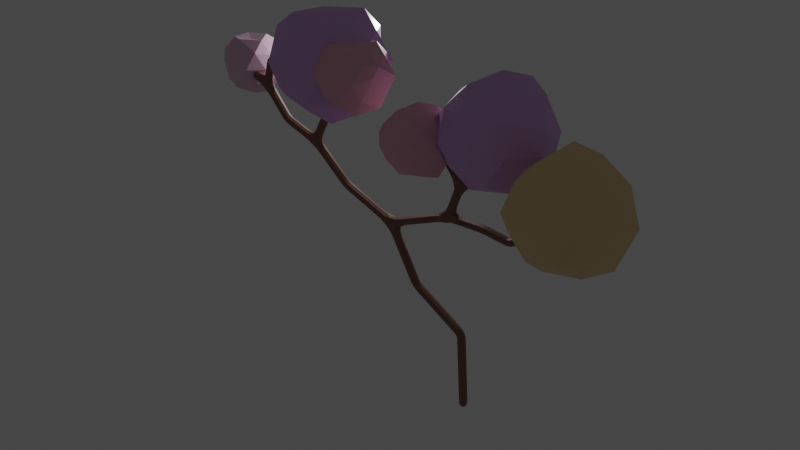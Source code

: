 # Source: tree3.blend  (saved by Blender 2.81.16; exported with 4.5.12 LTS)
import bpy
from mathutils import Matrix  # noqa: F401  (used for matrix-valued properties, if any)

bpy.ops.wm.read_factory_settings(use_empty=True)
scene = bpy.context.scene
scene.name = 'Scene'

# ---- collections
col_collection = bpy.data.collections.new('Collection'); scene.collection.children.link(col_collection)

# ---- materials (node trees are filled in below, after node groups)
mat_material_006 = bpy.data.materials.new('Material.006')
mat_material_006.use_transparent_shadow = False
mat_material_004 = bpy.data.materials.new('Material.004')
mat_material_004.use_transparent_shadow = False
mat_material_005 = bpy.data.materials.new('Material.005')
mat_material_005.use_transparent_shadow = False
mat_material_001 = bpy.data.materials.new('Material.001')
mat_material_001.use_transparent_shadow = False
mat_material_003 = bpy.data.materials.new('Material.003')
mat_material_003.use_transparent_shadow = False

# ---- material node trees
mat_material_006.use_nodes = True; mat_material_006.node_tree.nodes.clear()
_N = mat_material_006.node_tree.nodes; _L = mat_material_006.node_tree.links
n0 = _N.new('ShaderNodeOutputMaterial'); n0.name = 'Material Output'; n0.location = (300, 300)
n1 = _N.new('ShaderNodeBsdfPrincipled'); n1.name = 'Principled BSDF'; n1.location = (10, 300)
n1.distribution = 'GGX'
n1.subsurface_method = 'BURLEY'
n1.inputs[0].default_value = (0.2242, 0.1066, 0.07831, 1.0)
n1.inputs[3].default_value = 1.45
n1.inputs[27].default_value = (0.0, 0.0, 0.0, 1.0)
n1.inputs[28].default_value = 1.0
_L.new(n1.outputs[0], n0.inputs[0])
n0.is_active_output = True
mat_material_004.use_nodes = True; mat_material_004.node_tree.nodes.clear()
_N = mat_material_004.node_tree.nodes; _L = mat_material_004.node_tree.links
n0 = _N.new('ShaderNodeOutputMaterial'); n0.name = 'Material Output'; n0.location = (300, 300)
n1 = _N.new('ShaderNodeBsdfPrincipled'); n1.name = 'Principled BSDF'; n1.location = (10, 300)
n1.distribution = 'GGX'
n1.subsurface_method = 'BURLEY'
n1.inputs[0].default_value = (0.8, 0.4278, 0.5325, 1.0)
n1.inputs[3].default_value = 1.45
n1.inputs[27].default_value = (0.0, 0.0, 0.0, 1.0)
n1.inputs[28].default_value = 1.0
_L.new(n1.outputs[0], n0.inputs[0])
n0.is_active_output = True
mat_material_005.use_nodes = True; mat_material_005.node_tree.nodes.clear()
_N = mat_material_005.node_tree.nodes; _L = mat_material_005.node_tree.links
n0 = _N.new('ShaderNodeOutputMaterial'); n0.name = 'Material Output'; n0.location = (300, 300)
n1 = _N.new('ShaderNodeBsdfPrincipled'); n1.name = 'Principled BSDF'; n1.location = (10, 300)
n1.distribution = 'GGX'
n1.subsurface_method = 'BURLEY'
n1.inputs[0].default_value = (0.8, 0.5252, 0.6643, 1.0)
n1.inputs[3].default_value = 1.45
n1.inputs[27].default_value = (0.0, 0.0, 0.0, 1.0)
n1.inputs[28].default_value = 1.0
_L.new(n1.outputs[0], n0.inputs[0])
n0.is_active_output = True
mat_material_001.use_nodes = True; mat_material_001.node_tree.nodes.clear()
_N = mat_material_001.node_tree.nodes; _L = mat_material_001.node_tree.links
n0 = _N.new('ShaderNodeOutputMaterial'); n0.name = 'Material Output'; n0.location = (300, 300)
n1 = _N.new('ShaderNodeBsdfPrincipled'); n1.name = 'Principled BSDF'; n1.location = (10, 300)
n1.distribution = 'GGX'
n1.subsurface_method = 'BURLEY'
n1.inputs[0].default_value = (0.6903, 0.4064, 0.8, 1.0)
n1.inputs[3].default_value = 1.45
n1.inputs[27].default_value = (0.0, 0.0, 0.0, 1.0)
n1.inputs[28].default_value = 1.0
_L.new(n1.outputs[0], n0.inputs[0])
n0.is_active_output = True
mat_material_003.use_nodes = True; mat_material_003.node_tree.nodes.clear()
_N = mat_material_003.node_tree.nodes; _L = mat_material_003.node_tree.links
n0 = _N.new('ShaderNodeOutputMaterial'); n0.name = 'Material Output'; n0.location = (300, 300)
n1 = _N.new('ShaderNodeBsdfPrincipled'); n1.name = 'Principled BSDF'; n1.location = (10, 300)
n1.distribution = 'GGX'
n1.subsurface_method = 'BURLEY'
n1.inputs[0].default_value = (0.8, 0.5941, 0.3061, 1.0)
n1.inputs[3].default_value = 1.45
n1.inputs[27].default_value = (0.0, 0.0, 0.0, 1.0)
n1.inputs[28].default_value = 1.0
_L.new(n1.outputs[0], n0.inputs[0])
n0.is_active_output = True

# ---- world
world_world = bpy.data.worlds.new('World'); scene.world = world_world
world_world.use_nodes = True; world_world.node_tree.nodes.clear()
_N = world_world.node_tree.nodes; _L = world_world.node_tree.links
n0 = _N.new('ShaderNodeOutputWorld'); n0.name = 'World Output'; n0.location = (300, 300)
n1 = _N.new('ShaderNodeBackground'); n1.name = 'Background'; n1.location = (10, 300)
n1.inputs[0].default_value = (0.05088, 0.05088, 0.05088, 1.0)
_L.new(n1.outputs[0], n0.inputs[0])
n0.is_active_output = True
world_world.color = (0.05088, 0.05088, 0.05088)
world_world.use_sun_shadow = False
world_world.sun_shadow_jitter_overblur = 0.0

# ---- lights
light_light = bpy.data.lights.new('Light', 'POINT')
light_light.transmission_factor = 0.0
light_light.energy = 3000.0
light_light.shadow_soft_size = 0.1
light_light.shadow_maximum_resolution = 0.006
light_light.use_absolute_resolution = True

# ---- meshes
me_plane = bpy.data.meshes.new('Plane')
me_plane.from_pydata([(1.615, -1.0, 0.02344), (1.331, -1.0, 4.633), (-1.773, -1.0, 6.579), (-3.525, -1.0, 9.762), (-6.7, -1.0, 11.06), (0.2847, -1.0, 11.31), (2.542, -1.0, 11.34), (4.235, -1.0, 11.1), (5.835, -1.0, 12.65), (-8.957, -1.0, 13.06), (-11.05, -1.0, 13.79), (-7.744, -1.0, 15.46), (5.163, -1.223, 14.1), (7.387, -1.0, 12.88), (8.064, -1.0, 14.21), (1.047, -1.0, 13.37), (-0.195, -1.0, 14.9), (1.921, -1.0, 13.77), (2.401, -1.0, 14.62), (2.824, -1.0, 16.14), (-6.281, -1.0, 16.51), (-5.915, -1.0, 17.81), (-12.55, -1.0, 15.54), (-13.93, -1.0, 16.07), (-12.1, -1.0, 17.21)], [(0, 1), (1, 2), (2, 3), (3, 4), (3, 5), (5, 6), (6, 7), (7, 8), (4, 9), (9, 10), (9, 11), (8, 12), (8, 13), (13, 14), (5, 15), (15, 16), (15, 17), (17, 18), (18, 19), (11, 20), (20, 21), (10, 22), (22, 23), (22, 24)], [])
_uv = me_plane.uv_layers.new(name='UVMap')
_uv.uv.foreach_set('vector', [])
me_plane.materials.append(mat_material_006)
me_plane.use_remesh_fix_poles = True
me_plane.use_remesh_preserve_attributes = False
me_plane.use_mirror_vertex_groups = False
me_plane.update()
me_icosphere = bpy.data.meshes.new('Icosphere')
me_icosphere.from_pydata([(0.09451, -0.1476, -0.9361), (0.7034, -0.5446, -0.448), (-0.2456, -0.8742, -0.4492), (-0.8359, -0.0003502, -0.5567), (-0.272, 0.8941, -0.2985), (0.7106, 0.5364, -0.4451), (0.2157, -0.6674, 0.4445), (-0.8295, -0.4365, 0.5711), (-0.692, 0.5654, 0.4395), (0.3072, 0.9676, 0.4571), (0.9847, -0.1493, 0.483), (0.1457, -0.08919, 0.8992), (-0.1232, -0.4658, -0.8376), (0.424, -0.4729, -0.9254), (0.2034, -0.9578, -0.5074), (0.8622, 0.05098, -0.7148), (0.4699, 0.3556, -0.7428), (-0.4055, 0.07037, -0.9662), (-0.8733, -0.4227, -0.5625), (-0.1173, 0.5506, -0.812), (-0.7035, 0.6097, -0.5168), (0.2692, 0.8123, -0.496), (0.9277, -0.3298, 0.2024), (1.087, 0.3961, 0.1181), (-0.1056, -0.9599, -0.007289), (0.5916, -0.7878, 0.02484), (-0.8524, -0.2577, 0.05075), (-0.655, -0.853, 0.04436), (-0.5774, 0.8266, 0.0164), (-0.8568, 0.4059, -0.04392), (0.4953, 0.775, -0.02314), (-0.05942, 0.986, -0.1065), (0.6876, -0.5014, 0.5305), (-0.2537, -0.7839, 0.5192), (-0.8222, 0.02047, 0.5383), (-0.2614, 0.8169, 0.5273), (0.7077, 0.4158, 0.5655), (0.1561, -0.456, 0.8738), (0.5854, -0.04894, 0.74), (-0.4155, -0.455, 0.8817), (-0.4616, 0.3492, 0.7953), (0.2126, 0.6573, 0.8228)], [], [(0, 13, 12), (1, 13, 15), (0, 12, 17), (0, 17, 19), (0, 19, 16), (1, 15, 22), (2, 14, 24), (3, 18, 26), (4, 20, 28), (5, 21, 30), (1, 22, 25), (2, 24, 27), (3, 26, 29), (4, 28, 31), (5, 30, 23), (6, 32, 37), (7, 33, 39), (8, 34, 40), (9, 35, 41), (10, 36, 38), (38, 41, 11), (38, 36, 41), (36, 9, 41), (41, 40, 11), (41, 35, 40), (35, 8, 40), (40, 39, 11), (40, 34, 39), (34, 7, 39), (39, 37, 11), (39, 33, 37), (33, 6, 37), (37, 38, 11), (37, 32, 38), (32, 10, 38), (23, 36, 10), (23, 30, 36), (30, 9, 36), (31, 35, 9), (31, 28, 35), (28, 8, 35), (29, 34, 8), (29, 26, 34), (26, 7, 34), (27, 33, 7), (27, 24, 33), (24, 6, 33), (25, 32, 6), (25, 22, 32), (22, 10, 32), (30, 31, 9), (30, 21, 31), (21, 4, 31), (28, 29, 8), (28, 20, 29), (20, 3, 29), (26, 27, 7), (26, 18, 27), (18, 2, 27), (24, 25, 6), (24, 14, 25), (14, 1, 25), (22, 23, 10), (22, 15, 23), (15, 5, 23), (16, 21, 5), (16, 19, 21), (19, 4, 21), (19, 20, 4), (19, 17, 20), (17, 3, 20), (17, 18, 3), (17, 12, 18), (12, 2, 18), (15, 16, 5), (15, 13, 16), (13, 0, 16), (12, 14, 2), (12, 13, 14), (13, 1, 14)])
_uv = me_icosphere.uv_layers.new(name='UVMap')
_uv.uv.foreach_set('vector', [0.8182, 0.0, 0.7727, 0.07873, 0.8636, 0.07873, 0.7273, 0.1575, 0.6818, 0.07873, 0.6364, 0.1575, 0.09091, 0.0, 0.04545, 0.07873, 0.1364, 0.07873, 0.2727, 0.0, 0.2273, 0.07873, 0.3182, 0.07873, 0.4545, 0.0, 0.4091, 0.07873, 0.5, 0.07873, 0.7273, 0.1575, 0.6364, 0.1575, 0.6818, 0.2362, 0.9091, 0.1575, 0.8182, 0.1575, 0.8636, 0.2362, 0.1818, 0.1575, 0.09091, 0.1575, 0.1364, 0.2362, 0.3636, 0.1575, 0.2727, 0.1575, 0.3182, 0.2362, 0.5455, 0.1575, 0.4545, 0.1575, 0.5, 0.2362, 0.7273, 0.1575, 0.6818, 0.2362, 0.7727, 0.2362, 0.9091, 0.1575, 0.8636, 0.2362, 0.9545, 0.2362, 0.1818, 0.1575, 0.1364, 0.2362, 0.2273, 0.2362, 0.3636, 0.1575, 0.3182, 0.2362, 0.4091, 0.2362, 0.5455, 0.1575, 0.5, 0.2362, 0.5909, 0.2362, 0.8182, 0.3149, 0.7273, 0.3149, 0.7727, 0.3937, 1.0, 0.3149, 0.9091, 0.3149, 0.9545, 0.3937, 0.2727, 0.3149, 0.1818, 0.3149, 0.2273, 0.3937, 0.4545, 0.3149, 0.3636, 0.3149, 0.4091, 0.3937, 0.6364, 0.3149, 0.5455, 0.3149, 0.5909, 0.3937, 0.5909, 0.3937, 0.5, 0.3937, 0.5455, 0.4724, 0.5909, 0.3937, 0.5455, 0.3149, 0.5, 0.3937, 0.5455, 0.3149, 0.4545, 0.3149, 0.5, 0.3937, 0.4091, 0.3937, 0.3182, 0.3937, 0.3636, 0.4724, 0.4091, 0.3937, 0.3636, 0.3149, 0.3182, 0.3937, 0.3636, 0.3149, 0.2727, 0.3149, 0.3182, 0.3937, 0.2273, 0.3937, 0.1364, 0.3937, 0.1818, 0.4724, 0.2273, 0.3937, 0.1818, 0.3149, 0.1364, 0.3937, 0.1818, 0.3149, 0.09091, 0.3149, 0.1364, 0.3937, 0.9545, 0.3937, 0.8636, 0.3937, 0.9091, 0.4724, 0.9545, 0.3937, 0.9091, 0.3149, 0.8636, 0.3937, 0.9091, 0.3149, 0.8182, 0.3149, 0.8636, 0.3937, 0.7727, 0.3937, 0.6818, 0.3937, 0.7273, 0.4724, 0.7727, 0.3937, 0.7273, 0.3149, 0.6818, 0.3937, 0.7273, 0.3149, 0.6364, 0.3149, 0.6818, 0.3937, 0.5909, 0.2362, 0.5455, 0.3149, 0.6364, 0.3149, 0.5909, 0.2362, 0.5, 0.2362, 0.5455, 0.3149, 0.5, 0.2362, 0.4545, 0.3149, 0.5455, 0.3149, 0.4091, 0.2362, 0.3636, 0.3149, 0.4545, 0.3149, 0.4091, 0.2362, 0.3182, 0.2362, 0.3636, 0.3149, 0.3182, 0.2362, 0.2727, 0.3149, 0.3636, 0.3149, 0.2273, 0.2362, 0.1818, 0.3149, 0.2727, 0.3149, 0.2273, 0.2362, 0.1364, 0.2362, 0.1818, 0.3149, 0.1364, 0.2362, 0.09091, 0.3149, 0.1818, 0.3149, 0.9545, 0.2362, 0.9091, 0.3149, 1.0, 0.3149, 0.9545, 0.2362, 0.8636, 0.2362, 0.9091, 0.3149, 0.8636, 0.2362, 0.8182, 0.3149, 0.9091, 0.3149, 0.7727, 0.2362, 0.7273, 0.3149, 0.8182, 0.3149, 0.7727, 0.2362, 0.6818, 0.2362, 0.7273, 0.3149, 0.6818, 0.2362, 0.6364, 0.3149, 0.7273, 0.3149, 0.5, 0.2362, 0.4091, 0.2362, 0.4545, 0.3149, 0.5, 0.2362, 0.4545, 0.1575, 0.4091, 0.2362, 0.4545, 0.1575, 0.3636, 0.1575, 0.4091, 0.2362, 0.3182, 0.2362, 0.2273, 0.2362, 0.2727, 0.3149, 0.3182, 0.2362, 0.2727, 0.1575, 0.2273, 0.2362, 0.2727, 0.1575, 0.1818, 0.1575, 0.2273, 0.2362, 0.1364, 0.2362, 0.04545, 0.2362, 0.09091, 0.3149, 0.1364, 0.2362, 0.09091, 0.1575, 0.04545, 0.2362, 0.09091, 0.1575, 0.0, 0.1575, 0.04545, 0.2362, 0.8636, 0.2362, 0.7727, 0.2362, 0.8182, 0.3149, 0.8636, 0.2362, 0.8182, 0.1575, 0.7727, 0.2362, 0.8182, 0.1575, 0.7273, 0.1575, 0.7727, 0.2362, 0.6818, 0.2362, 0.5909, 0.2362, 0.6364, 0.3149, 0.6818, 0.2362, 0.6364, 0.1575, 0.5909, 0.2362, 0.6364, 0.1575, 0.5455, 0.1575, 0.5909, 0.2362, 0.5, 0.07873, 0.4545, 0.1575, 0.5455, 0.1575, 0.5, 0.07873, 0.4091, 0.07873, 0.4545, 0.1575, 0.4091, 0.07873, 0.3636, 0.1575, 0.4545, 0.1575, 0.3182, 0.07873, 0.2727, 0.1575, 0.3636, 0.1575, 0.3182, 0.07873, 0.2273, 0.07873, 0.2727, 0.1575, 0.2273, 0.07873, 0.1818, 0.1575, 0.2727, 0.1575, 0.1364, 0.07873, 0.09091, 0.1575, 0.1818, 0.1575, 0.1364, 0.07873, 0.04545, 0.07873, 0.09091, 0.1575, 0.04545, 0.07873, 0.0, 0.1575, 0.09091, 0.1575, 0.6364, 0.1575, 0.5909, 0.07873, 0.5455, 0.1575, 0.6364, 0.1575, 0.6818, 0.07873, 0.5909, 0.07873, 0.6818, 0.07873, 0.6364, 0.0, 0.5909, 0.07873, 0.8636, 0.07873, 0.8182, 0.1575, 0.9091, 0.1575, 0.8636, 0.07873, 0.7727, 0.07873, 0.8182, 0.1575, 0.7727, 0.07873, 0.7273, 0.1575, 0.8182, 0.1575])
me_icosphere.materials.append(mat_material_004)
me_icosphere.use_remesh_fix_poles = True
me_icosphere.use_remesh_preserve_attributes = False
me_icosphere.use_mirror_vertex_groups = False
me_icosphere.update()
me_icosphere_002 = bpy.data.meshes.new('Icosphere.002')
me_icosphere_002.from_pydata([(-0.09726, 0.07436, -0.8327), (0.7077, -0.4665, -0.3916), (-0.4218, -0.994, -0.5186), (-0.8549, -0.07264, -0.3824), (-0.1984, 0.6983, -0.4323), (0.7247, 0.524, -0.4445), (0.2413, -0.8053, 0.4386), (-0.9012, -0.4273, 0.3894), (-0.7369, 0.5347, 0.4564), (0.3019, 0.6389, 0.4453), (0.691, -0.02632, 0.382), (-0.04702, -0.01762, 1.079), (-0.1806, -0.5327, -0.8716), (0.425, -0.3073, -0.8541), (0.2534, -0.8025, -0.5579), (0.8737, 0.08547, -0.5757), (0.4382, 0.3027, -0.8586), (-0.5189, 0.01664, -0.8471), (-0.6931, -0.4614, -0.5135), (-0.00259, 0.5025, -0.9004), (-0.6974, 0.5036, -0.5762), (0.3103, 0.7092, -0.6293), (0.9388, -0.3042, 0.004146), (0.9902, 0.3458, 0.04228), (-0.1369, -1.135, -0.08628), (0.5146, -0.7132, -0.06868), (-0.9407, -0.2962, 0.1968), (-0.5908, -0.7992, 0.007326), (-0.6664, 0.9001, -0.0853), (-0.946, 0.2918, -0.00741), (0.4004, 0.7023, 0.03136), (-0.1189, 0.8741, -0.1324), (0.6215, -0.5539, 0.6206), (-0.2196, -0.7346, 0.4993), (-0.8353, -0.01611, 0.4512), (-0.1054, 0.8945, 0.5717), (0.6733, 0.4587, 0.6246), (0.1562, -0.509, 0.8572), (0.4325, 0.1269, 0.8037), (-0.4757, -0.2706, 0.9853), (-0.5212, 0.3697, 0.7858), (0.1477, 0.479, 0.8369)], [], [(0, 13, 12), (1, 13, 15), (0, 12, 17), (0, 17, 19), (0, 19, 16), (1, 15, 22), (2, 14, 24), (3, 18, 26), (4, 20, 28), (5, 21, 30), (1, 22, 25), (2, 24, 27), (3, 26, 29), (4, 28, 31), (5, 30, 23), (6, 32, 37), (7, 33, 39), (8, 34, 40), (9, 35, 41), (10, 36, 38), (38, 41, 11), (38, 36, 41), (36, 9, 41), (41, 40, 11), (41, 35, 40), (35, 8, 40), (40, 39, 11), (40, 34, 39), (34, 7, 39), (39, 37, 11), (39, 33, 37), (33, 6, 37), (37, 38, 11), (37, 32, 38), (32, 10, 38), (23, 36, 10), (23, 30, 36), (30, 9, 36), (31, 35, 9), (31, 28, 35), (28, 8, 35), (29, 34, 8), (29, 26, 34), (26, 7, 34), (27, 33, 7), (27, 24, 33), (24, 6, 33), (25, 32, 6), (25, 22, 32), (22, 10, 32), (30, 31, 9), (30, 21, 31), (21, 4, 31), (28, 29, 8), (28, 20, 29), (20, 3, 29), (26, 27, 7), (26, 18, 27), (18, 2, 27), (24, 25, 6), (24, 14, 25), (14, 1, 25), (22, 23, 10), (22, 15, 23), (15, 5, 23), (16, 21, 5), (16, 19, 21), (19, 4, 21), (19, 20, 4), (19, 17, 20), (17, 3, 20), (17, 18, 3), (17, 12, 18), (12, 2, 18), (15, 16, 5), (15, 13, 16), (13, 0, 16), (12, 14, 2), (12, 13, 14), (13, 1, 14)])
_uv = me_icosphere_002.uv_layers.new(name='UVMap')
_uv.uv.foreach_set('vector', [0.8182, 0.0, 0.7727, 0.07873, 0.8636, 0.07873, 0.7273, 0.1575, 0.6818, 0.07873, 0.6364, 0.1575, 0.09091, 0.0, 0.04545, 0.07873, 0.1364, 0.07873, 0.2727, 0.0, 0.2273, 0.07873, 0.3182, 0.07873, 0.4545, 0.0, 0.4091, 0.07873, 0.5, 0.07873, 0.7273, 0.1575, 0.6364, 0.1575, 0.6818, 0.2362, 0.9091, 0.1575, 0.8182, 0.1575, 0.8636, 0.2362, 0.1818, 0.1575, 0.09091, 0.1575, 0.1364, 0.2362, 0.3636, 0.1575, 0.2727, 0.1575, 0.3182, 0.2362, 0.5455, 0.1575, 0.4545, 0.1575, 0.5, 0.2362, 0.7273, 0.1575, 0.6818, 0.2362, 0.7727, 0.2362, 0.9091, 0.1575, 0.8636, 0.2362, 0.9545, 0.2362, 0.1818, 0.1575, 0.1364, 0.2362, 0.2273, 0.2362, 0.3636, 0.1575, 0.3182, 0.2362, 0.4091, 0.2362, 0.5455, 0.1575, 0.5, 0.2362, 0.5909, 0.2362, 0.8182, 0.3149, 0.7273, 0.3149, 0.7727, 0.3937, 1.0, 0.3149, 0.9091, 0.3149, 0.9545, 0.3937, 0.2727, 0.3149, 0.1818, 0.3149, 0.2273, 0.3937, 0.4545, 0.3149, 0.3636, 0.3149, 0.4091, 0.3937, 0.6364, 0.3149, 0.5455, 0.3149, 0.5909, 0.3937, 0.5909, 0.3937, 0.5, 0.3937, 0.5455, 0.4724, 0.5909, 0.3937, 0.5455, 0.3149, 0.5, 0.3937, 0.5455, 0.3149, 0.4545, 0.3149, 0.5, 0.3937, 0.4091, 0.3937, 0.3182, 0.3937, 0.3636, 0.4724, 0.4091, 0.3937, 0.3636, 0.3149, 0.3182, 0.3937, 0.3636, 0.3149, 0.2727, 0.3149, 0.3182, 0.3937, 0.2273, 0.3937, 0.1364, 0.3937, 0.1818, 0.4724, 0.2273, 0.3937, 0.1818, 0.3149, 0.1364, 0.3937, 0.1818, 0.3149, 0.09091, 0.3149, 0.1364, 0.3937, 0.9545, 0.3937, 0.8636, 0.3937, 0.9091, 0.4724, 0.9545, 0.3937, 0.9091, 0.3149, 0.8636, 0.3937, 0.9091, 0.3149, 0.8182, 0.3149, 0.8636, 0.3937, 0.7727, 0.3937, 0.6818, 0.3937, 0.7273, 0.4724, 0.7727, 0.3937, 0.7273, 0.3149, 0.6818, 0.3937, 0.7273, 0.3149, 0.6364, 0.3149, 0.6818, 0.3937, 0.5909, 0.2362, 0.5455, 0.3149, 0.6364, 0.3149, 0.5909, 0.2362, 0.5, 0.2362, 0.5455, 0.3149, 0.5, 0.2362, 0.4545, 0.3149, 0.5455, 0.3149, 0.4091, 0.2362, 0.3636, 0.3149, 0.4545, 0.3149, 0.4091, 0.2362, 0.3182, 0.2362, 0.3636, 0.3149, 0.3182, 0.2362, 0.2727, 0.3149, 0.3636, 0.3149, 0.2273, 0.2362, 0.1818, 0.3149, 0.2727, 0.3149, 0.2273, 0.2362, 0.1364, 0.2362, 0.1818, 0.3149, 0.1364, 0.2362, 0.09091, 0.3149, 0.1818, 0.3149, 0.9545, 0.2362, 0.9091, 0.3149, 1.0, 0.3149, 0.9545, 0.2362, 0.8636, 0.2362, 0.9091, 0.3149, 0.8636, 0.2362, 0.8182, 0.3149, 0.9091, 0.3149, 0.7727, 0.2362, 0.7273, 0.3149, 0.8182, 0.3149, 0.7727, 0.2362, 0.6818, 0.2362, 0.7273, 0.3149, 0.6818, 0.2362, 0.6364, 0.3149, 0.7273, 0.3149, 0.5, 0.2362, 0.4091, 0.2362, 0.4545, 0.3149, 0.5, 0.2362, 0.4545, 0.1575, 0.4091, 0.2362, 0.4545, 0.1575, 0.3636, 0.1575, 0.4091, 0.2362, 0.3182, 0.2362, 0.2273, 0.2362, 0.2727, 0.3149, 0.3182, 0.2362, 0.2727, 0.1575, 0.2273, 0.2362, 0.2727, 0.1575, 0.1818, 0.1575, 0.2273, 0.2362, 0.1364, 0.2362, 0.04545, 0.2362, 0.09091, 0.3149, 0.1364, 0.2362, 0.09091, 0.1575, 0.04545, 0.2362, 0.09091, 0.1575, 0.0, 0.1575, 0.04545, 0.2362, 0.8636, 0.2362, 0.7727, 0.2362, 0.8182, 0.3149, 0.8636, 0.2362, 0.8182, 0.1575, 0.7727, 0.2362, 0.8182, 0.1575, 0.7273, 0.1575, 0.7727, 0.2362, 0.6818, 0.2362, 0.5909, 0.2362, 0.6364, 0.3149, 0.6818, 0.2362, 0.6364, 0.1575, 0.5909, 0.2362, 0.6364, 0.1575, 0.5455, 0.1575, 0.5909, 0.2362, 0.5, 0.07873, 0.4545, 0.1575, 0.5455, 0.1575, 0.5, 0.07873, 0.4091, 0.07873, 0.4545, 0.1575, 0.4091, 0.07873, 0.3636, 0.1575, 0.4545, 0.1575, 0.3182, 0.07873, 0.2727, 0.1575, 0.3636, 0.1575, 0.3182, 0.07873, 0.2273, 0.07873, 0.2727, 0.1575, 0.2273, 0.07873, 0.1818, 0.1575, 0.2727, 0.1575, 0.1364, 0.07873, 0.09091, 0.1575, 0.1818, 0.1575, 0.1364, 0.07873, 0.04545, 0.07873, 0.09091, 0.1575, 0.04545, 0.07873, 0.0, 0.1575, 0.09091, 0.1575, 0.6364, 0.1575, 0.5909, 0.07873, 0.5455, 0.1575, 0.6364, 0.1575, 0.6818, 0.07873, 0.5909, 0.07873, 0.6818, 0.07873, 0.6364, 0.0, 0.5909, 0.07873, 0.8636, 0.07873, 0.8182, 0.1575, 0.9091, 0.1575, 0.8636, 0.07873, 0.7727, 0.07873, 0.8182, 0.1575, 0.7727, 0.07873, 0.7273, 0.1575, 0.8182, 0.1575])
me_icosphere_002.materials.append(mat_material_005)
me_icosphere_002.use_remesh_fix_poles = True
me_icosphere_002.use_remesh_preserve_attributes = False
me_icosphere_002.use_mirror_vertex_groups = False
me_icosphere_002.update()
me_icosphere_003 = bpy.data.meshes.new('Icosphere.003')
me_icosphere_003.from_pydata([(0.1159, 0.1307, -0.9613), (0.5828, -0.5325, -0.3272), (-0.3193, -0.8508, -0.351), (-0.8757, 0.005943, -0.4379), (-0.3043, 0.8763, -0.4594), (0.6414, 0.5359, -0.4229), (0.1991, -0.8609, 0.4446), (-0.7317, -0.5318, 0.4558), (-0.7834, 0.5545, 0.3743), (0.2046, 0.8975, 0.4671), (0.8545, -0.1076, 0.329), (-0.02953, -9.761e-05, 1.061), (-0.201, -0.5225, -0.8064), (0.4652, -0.3368, -0.7496), (0.2629, -0.816, -0.5309), (0.8506, 0.04663, -0.4525), (0.4509, 0.2717, -0.9954), (-0.3933, -0.03838, -0.7334), (-0.693, -0.4876, -0.525), (-0.2208, 0.4387, -0.8106), (-0.6734, 0.4847, -0.5906), (0.2211, 0.819, -0.5552), (0.9533, -0.3125, -0.0008284), (0.8357, 0.2789, -0.04739), (-0.08187, -0.9524, -0.04873), (0.5617, -0.7209, 0.007142), (-1.135, -0.2401, 0.04551), (-0.6278, -0.8161, -0.02824), (-0.6034, 0.691, 0.1064), (-0.9481, 0.3569, 0.04372), (0.5937, 0.7686, -0.01861), (-0.04936, 1.149, 0.03133), (0.5285, -0.5429, 0.4903), (-0.266, -0.811, 0.5293), (-0.8506, -0.00247, 0.5262), (-0.1987, 0.751, 0.4747), (0.4782, 0.4731, 0.5736), (0.09908, -0.3921, 0.8818), (0.4607, 0.007747, 0.7837), (-0.4182, -0.3752, 0.8415), (-0.5362, 0.1877, 0.724), (0.1762, 0.5056, 0.8713)], [], [(0, 13, 12), (1, 13, 15), (0, 12, 17), (0, 17, 19), (0, 19, 16), (1, 15, 22), (2, 14, 24), (3, 18, 26), (4, 20, 28), (5, 21, 30), (1, 22, 25), (2, 24, 27), (3, 26, 29), (4, 28, 31), (5, 30, 23), (6, 32, 37), (7, 33, 39), (8, 34, 40), (9, 35, 41), (10, 36, 38), (38, 41, 11), (38, 36, 41), (36, 9, 41), (41, 40, 11), (41, 35, 40), (35, 8, 40), (40, 39, 11), (40, 34, 39), (34, 7, 39), (39, 37, 11), (39, 33, 37), (33, 6, 37), (37, 38, 11), (37, 32, 38), (32, 10, 38), (23, 36, 10), (23, 30, 36), (30, 9, 36), (31, 35, 9), (31, 28, 35), (28, 8, 35), (29, 34, 8), (29, 26, 34), (26, 7, 34), (27, 33, 7), (27, 24, 33), (24, 6, 33), (25, 32, 6), (25, 22, 32), (22, 10, 32), (30, 31, 9), (30, 21, 31), (21, 4, 31), (28, 29, 8), (28, 20, 29), (20, 3, 29), (26, 27, 7), (26, 18, 27), (18, 2, 27), (24, 25, 6), (24, 14, 25), (14, 1, 25), (22, 23, 10), (22, 15, 23), (15, 5, 23), (16, 21, 5), (16, 19, 21), (19, 4, 21), (19, 20, 4), (19, 17, 20), (17, 3, 20), (17, 18, 3), (17, 12, 18), (12, 2, 18), (15, 16, 5), (15, 13, 16), (13, 0, 16), (12, 14, 2), (12, 13, 14), (13, 1, 14)])
_uv = me_icosphere_003.uv_layers.new(name='UVMap')
_uv.uv.foreach_set('vector', [0.8182, 0.0, 0.7727, 0.07873, 0.8636, 0.07873, 0.7273, 0.1575, 0.6818, 0.07873, 0.6364, 0.1575, 0.09091, 0.0, 0.04545, 0.07873, 0.1364, 0.07873, 0.2727, 0.0, 0.2273, 0.07873, 0.3182, 0.07873, 0.4545, 0.0, 0.4091, 0.07873, 0.5, 0.07873, 0.7273, 0.1575, 0.6364, 0.1575, 0.6818, 0.2362, 0.9091, 0.1575, 0.8182, 0.1575, 0.8636, 0.2362, 0.1818, 0.1575, 0.09091, 0.1575, 0.1364, 0.2362, 0.3636, 0.1575, 0.2727, 0.1575, 0.3182, 0.2362, 0.5455, 0.1575, 0.4545, 0.1575, 0.5, 0.2362, 0.7273, 0.1575, 0.6818, 0.2362, 0.7727, 0.2362, 0.9091, 0.1575, 0.8636, 0.2362, 0.9545, 0.2362, 0.1818, 0.1575, 0.1364, 0.2362, 0.2273, 0.2362, 0.3636, 0.1575, 0.3182, 0.2362, 0.4091, 0.2362, 0.5455, 0.1575, 0.5, 0.2362, 0.5909, 0.2362, 0.8182, 0.3149, 0.7273, 0.3149, 0.7727, 0.3937, 1.0, 0.3149, 0.9091, 0.3149, 0.9545, 0.3937, 0.2727, 0.3149, 0.1818, 0.3149, 0.2273, 0.3937, 0.4545, 0.3149, 0.3636, 0.3149, 0.4091, 0.3937, 0.6364, 0.3149, 0.5455, 0.3149, 0.5909, 0.3937, 0.5909, 0.3937, 0.5, 0.3937, 0.5455, 0.4724, 0.5909, 0.3937, 0.5455, 0.3149, 0.5, 0.3937, 0.5455, 0.3149, 0.4545, 0.3149, 0.5, 0.3937, 0.4091, 0.3937, 0.3182, 0.3937, 0.3636, 0.4724, 0.4091, 0.3937, 0.3636, 0.3149, 0.3182, 0.3937, 0.3636, 0.3149, 0.2727, 0.3149, 0.3182, 0.3937, 0.2273, 0.3937, 0.1364, 0.3937, 0.1818, 0.4724, 0.2273, 0.3937, 0.1818, 0.3149, 0.1364, 0.3937, 0.1818, 0.3149, 0.09091, 0.3149, 0.1364, 0.3937, 0.9545, 0.3937, 0.8636, 0.3937, 0.9091, 0.4724, 0.9545, 0.3937, 0.9091, 0.3149, 0.8636, 0.3937, 0.9091, 0.3149, 0.8182, 0.3149, 0.8636, 0.3937, 0.7727, 0.3937, 0.6818, 0.3937, 0.7273, 0.4724, 0.7727, 0.3937, 0.7273, 0.3149, 0.6818, 0.3937, 0.7273, 0.3149, 0.6364, 0.3149, 0.6818, 0.3937, 0.5909, 0.2362, 0.5455, 0.3149, 0.6364, 0.3149, 0.5909, 0.2362, 0.5, 0.2362, 0.5455, 0.3149, 0.5, 0.2362, 0.4545, 0.3149, 0.5455, 0.3149, 0.4091, 0.2362, 0.3636, 0.3149, 0.4545, 0.3149, 0.4091, 0.2362, 0.3182, 0.2362, 0.3636, 0.3149, 0.3182, 0.2362, 0.2727, 0.3149, 0.3636, 0.3149, 0.2273, 0.2362, 0.1818, 0.3149, 0.2727, 0.3149, 0.2273, 0.2362, 0.1364, 0.2362, 0.1818, 0.3149, 0.1364, 0.2362, 0.09091, 0.3149, 0.1818, 0.3149, 0.9545, 0.2362, 0.9091, 0.3149, 1.0, 0.3149, 0.9545, 0.2362, 0.8636, 0.2362, 0.9091, 0.3149, 0.8636, 0.2362, 0.8182, 0.3149, 0.9091, 0.3149, 0.7727, 0.2362, 0.7273, 0.3149, 0.8182, 0.3149, 0.7727, 0.2362, 0.6818, 0.2362, 0.7273, 0.3149, 0.6818, 0.2362, 0.6364, 0.3149, 0.7273, 0.3149, 0.5, 0.2362, 0.4091, 0.2362, 0.4545, 0.3149, 0.5, 0.2362, 0.4545, 0.1575, 0.4091, 0.2362, 0.4545, 0.1575, 0.3636, 0.1575, 0.4091, 0.2362, 0.3182, 0.2362, 0.2273, 0.2362, 0.2727, 0.3149, 0.3182, 0.2362, 0.2727, 0.1575, 0.2273, 0.2362, 0.2727, 0.1575, 0.1818, 0.1575, 0.2273, 0.2362, 0.1364, 0.2362, 0.04545, 0.2362, 0.09091, 0.3149, 0.1364, 0.2362, 0.09091, 0.1575, 0.04545, 0.2362, 0.09091, 0.1575, 0.0, 0.1575, 0.04545, 0.2362, 0.8636, 0.2362, 0.7727, 0.2362, 0.8182, 0.3149, 0.8636, 0.2362, 0.8182, 0.1575, 0.7727, 0.2362, 0.8182, 0.1575, 0.7273, 0.1575, 0.7727, 0.2362, 0.6818, 0.2362, 0.5909, 0.2362, 0.6364, 0.3149, 0.6818, 0.2362, 0.6364, 0.1575, 0.5909, 0.2362, 0.6364, 0.1575, 0.5455, 0.1575, 0.5909, 0.2362, 0.5, 0.07873, 0.4545, 0.1575, 0.5455, 0.1575, 0.5, 0.07873, 0.4091, 0.07873, 0.4545, 0.1575, 0.4091, 0.07873, 0.3636, 0.1575, 0.4545, 0.1575, 0.3182, 0.07873, 0.2727, 0.1575, 0.3636, 0.1575, 0.3182, 0.07873, 0.2273, 0.07873, 0.2727, 0.1575, 0.2273, 0.07873, 0.1818, 0.1575, 0.2727, 0.1575, 0.1364, 0.07873, 0.09091, 0.1575, 0.1818, 0.1575, 0.1364, 0.07873, 0.04545, 0.07873, 0.09091, 0.1575, 0.04545, 0.07873, 0.0, 0.1575, 0.09091, 0.1575, 0.6364, 0.1575, 0.5909, 0.07873, 0.5455, 0.1575, 0.6364, 0.1575, 0.6818, 0.07873, 0.5909, 0.07873, 0.6818, 0.07873, 0.6364, 0.0, 0.5909, 0.07873, 0.8636, 0.07873, 0.8182, 0.1575, 0.9091, 0.1575, 0.8636, 0.07873, 0.7727, 0.07873, 0.8182, 0.1575, 0.7727, 0.07873, 0.7273, 0.1575, 0.8182, 0.1575])
me_icosphere_003.materials.append(mat_material_001)
me_icosphere_003.use_remesh_fix_poles = True
me_icosphere_003.use_remesh_preserve_attributes = False
me_icosphere_003.use_mirror_vertex_groups = False
me_icosphere_003.update()
me_icosphere_004 = bpy.data.meshes.new('Icosphere.004')
me_icosphere_004.from_pydata([(0.02676, 0.01853, -0.9812), (0.7658, -0.7102, -0.4176), (-0.1732, -0.9553, -0.4872), (-0.9933, 0.1296, -0.4649), (-0.3877, 0.9378, -0.5245), (0.6137, 0.469, -0.3293), (0.1929, -0.8268, 0.3159), (-0.7422, -0.5105, 0.4494), (-0.6902, 0.4891, 0.5621), (0.2743, 0.8827, 0.4311), (0.9439, -0.1955, 0.4212), (0.01436, -0.00562, 0.9765), (-0.1655, -0.4973, -0.8545), (0.4496, -0.3328, -0.8487), (0.2304, -0.7321, -0.5705), (0.8645, -0.104, -0.6588), (0.4348, 0.1811, -0.938), (-0.4475, -0.03684, -0.8237), (-0.7825, -0.4599, -0.4843), (-0.2514, 0.4021, -0.8302), (-0.6247, 0.5751, -0.4988), (0.1225, 0.8579, -0.6761), (0.932, -0.2854, 0.06464), (1.002, 0.2943, -0.06986), (0.1425, -1.16, 0.03291), (0.5768, -0.8244, 0.02698), (-0.9454, -0.3102, 0.01278), (-0.7112, -0.8683, 0.1055), (-0.6085, 0.7977, 0.05751), (-0.8686, 0.2659, -0.02394), (0.5869, 0.8038, 0.003395), (-0.08062, 0.8998, -0.01927), (0.7669, -0.4726, 0.3841), (-0.1503, -0.7016, 0.5951), (-0.864, -0.03242, 0.4689), (-0.2385, 0.8761, 0.5626), (0.7006, 0.4782, 0.5027), (0.05135, -0.5196, 0.8063), (0.5157, -0.07749, 0.7961), (-0.4256, -0.309, 0.8507), (-0.303, 0.4356, 0.9591), (0.1643, 0.4973, 0.8507)], [], [(0, 13, 12), (1, 13, 15), (0, 12, 17), (0, 17, 19), (0, 19, 16), (1, 15, 22), (2, 14, 24), (3, 18, 26), (4, 20, 28), (5, 21, 30), (1, 22, 25), (2, 24, 27), (3, 26, 29), (4, 28, 31), (5, 30, 23), (6, 32, 37), (7, 33, 39), (8, 34, 40), (9, 35, 41), (10, 36, 38), (38, 41, 11), (38, 36, 41), (36, 9, 41), (41, 40, 11), (41, 35, 40), (35, 8, 40), (40, 39, 11), (40, 34, 39), (34, 7, 39), (39, 37, 11), (39, 33, 37), (33, 6, 37), (37, 38, 11), (37, 32, 38), (32, 10, 38), (23, 36, 10), (23, 30, 36), (30, 9, 36), (31, 35, 9), (31, 28, 35), (28, 8, 35), (29, 34, 8), (29, 26, 34), (26, 7, 34), (27, 33, 7), (27, 24, 33), (24, 6, 33), (25, 32, 6), (25, 22, 32), (22, 10, 32), (30, 31, 9), (30, 21, 31), (21, 4, 31), (28, 29, 8), (28, 20, 29), (20, 3, 29), (26, 27, 7), (26, 18, 27), (18, 2, 27), (24, 25, 6), (24, 14, 25), (14, 1, 25), (22, 23, 10), (22, 15, 23), (15, 5, 23), (16, 21, 5), (16, 19, 21), (19, 4, 21), (19, 20, 4), (19, 17, 20), (17, 3, 20), (17, 18, 3), (17, 12, 18), (12, 2, 18), (15, 16, 5), (15, 13, 16), (13, 0, 16), (12, 14, 2), (12, 13, 14), (13, 1, 14)])
_uv = me_icosphere_004.uv_layers.new(name='UVMap')
_uv.uv.foreach_set('vector', [0.8182, 0.0, 0.7727, 0.07873, 0.8636, 0.07873, 0.7273, 0.1575, 0.6818, 0.07873, 0.6364, 0.1575, 0.09091, 0.0, 0.04545, 0.07873, 0.1364, 0.07873, 0.2727, 0.0, 0.2273, 0.07873, 0.3182, 0.07873, 0.4545, 0.0, 0.4091, 0.07873, 0.5, 0.07873, 0.7273, 0.1575, 0.6364, 0.1575, 0.6818, 0.2362, 0.9091, 0.1575, 0.8182, 0.1575, 0.8636, 0.2362, 0.1818, 0.1575, 0.09091, 0.1575, 0.1364, 0.2362, 0.3636, 0.1575, 0.2727, 0.1575, 0.3182, 0.2362, 0.5455, 0.1575, 0.4545, 0.1575, 0.5, 0.2362, 0.7273, 0.1575, 0.6818, 0.2362, 0.7727, 0.2362, 0.9091, 0.1575, 0.8636, 0.2362, 0.9545, 0.2362, 0.1818, 0.1575, 0.1364, 0.2362, 0.2273, 0.2362, 0.3636, 0.1575, 0.3182, 0.2362, 0.4091, 0.2362, 0.5455, 0.1575, 0.5, 0.2362, 0.5909, 0.2362, 0.8182, 0.3149, 0.7273, 0.3149, 0.7727, 0.3937, 1.0, 0.3149, 0.9091, 0.3149, 0.9545, 0.3937, 0.2727, 0.3149, 0.1818, 0.3149, 0.2273, 0.3937, 0.4545, 0.3149, 0.3636, 0.3149, 0.4091, 0.3937, 0.6364, 0.3149, 0.5455, 0.3149, 0.5909, 0.3937, 0.5909, 0.3937, 0.5, 0.3937, 0.5455, 0.4724, 0.5909, 0.3937, 0.5455, 0.3149, 0.5, 0.3937, 0.5455, 0.3149, 0.4545, 0.3149, 0.5, 0.3937, 0.4091, 0.3937, 0.3182, 0.3937, 0.3636, 0.4724, 0.4091, 0.3937, 0.3636, 0.3149, 0.3182, 0.3937, 0.3636, 0.3149, 0.2727, 0.3149, 0.3182, 0.3937, 0.2273, 0.3937, 0.1364, 0.3937, 0.1818, 0.4724, 0.2273, 0.3937, 0.1818, 0.3149, 0.1364, 0.3937, 0.1818, 0.3149, 0.09091, 0.3149, 0.1364, 0.3937, 0.9545, 0.3937, 0.8636, 0.3937, 0.9091, 0.4724, 0.9545, 0.3937, 0.9091, 0.3149, 0.8636, 0.3937, 0.9091, 0.3149, 0.8182, 0.3149, 0.8636, 0.3937, 0.7727, 0.3937, 0.6818, 0.3937, 0.7273, 0.4724, 0.7727, 0.3937, 0.7273, 0.3149, 0.6818, 0.3937, 0.7273, 0.3149, 0.6364, 0.3149, 0.6818, 0.3937, 0.5909, 0.2362, 0.5455, 0.3149, 0.6364, 0.3149, 0.5909, 0.2362, 0.5, 0.2362, 0.5455, 0.3149, 0.5, 0.2362, 0.4545, 0.3149, 0.5455, 0.3149, 0.4091, 0.2362, 0.3636, 0.3149, 0.4545, 0.3149, 0.4091, 0.2362, 0.3182, 0.2362, 0.3636, 0.3149, 0.3182, 0.2362, 0.2727, 0.3149, 0.3636, 0.3149, 0.2273, 0.2362, 0.1818, 0.3149, 0.2727, 0.3149, 0.2273, 0.2362, 0.1364, 0.2362, 0.1818, 0.3149, 0.1364, 0.2362, 0.09091, 0.3149, 0.1818, 0.3149, 0.9545, 0.2362, 0.9091, 0.3149, 1.0, 0.3149, 0.9545, 0.2362, 0.8636, 0.2362, 0.9091, 0.3149, 0.8636, 0.2362, 0.8182, 0.3149, 0.9091, 0.3149, 0.7727, 0.2362, 0.7273, 0.3149, 0.8182, 0.3149, 0.7727, 0.2362, 0.6818, 0.2362, 0.7273, 0.3149, 0.6818, 0.2362, 0.6364, 0.3149, 0.7273, 0.3149, 0.5, 0.2362, 0.4091, 0.2362, 0.4545, 0.3149, 0.5, 0.2362, 0.4545, 0.1575, 0.4091, 0.2362, 0.4545, 0.1575, 0.3636, 0.1575, 0.4091, 0.2362, 0.3182, 0.2362, 0.2273, 0.2362, 0.2727, 0.3149, 0.3182, 0.2362, 0.2727, 0.1575, 0.2273, 0.2362, 0.2727, 0.1575, 0.1818, 0.1575, 0.2273, 0.2362, 0.1364, 0.2362, 0.04545, 0.2362, 0.09091, 0.3149, 0.1364, 0.2362, 0.09091, 0.1575, 0.04545, 0.2362, 0.09091, 0.1575, 0.0, 0.1575, 0.04545, 0.2362, 0.8636, 0.2362, 0.7727, 0.2362, 0.8182, 0.3149, 0.8636, 0.2362, 0.8182, 0.1575, 0.7727, 0.2362, 0.8182, 0.1575, 0.7273, 0.1575, 0.7727, 0.2362, 0.6818, 0.2362, 0.5909, 0.2362, 0.6364, 0.3149, 0.6818, 0.2362, 0.6364, 0.1575, 0.5909, 0.2362, 0.6364, 0.1575, 0.5455, 0.1575, 0.5909, 0.2362, 0.5, 0.07873, 0.4545, 0.1575, 0.5455, 0.1575, 0.5, 0.07873, 0.4091, 0.07873, 0.4545, 0.1575, 0.4091, 0.07873, 0.3636, 0.1575, 0.4545, 0.1575, 0.3182, 0.07873, 0.2727, 0.1575, 0.3636, 0.1575, 0.3182, 0.07873, 0.2273, 0.07873, 0.2727, 0.1575, 0.2273, 0.07873, 0.1818, 0.1575, 0.2727, 0.1575, 0.1364, 0.07873, 0.09091, 0.1575, 0.1818, 0.1575, 0.1364, 0.07873, 0.04545, 0.07873, 0.09091, 0.1575, 0.04545, 0.07873, 0.0, 0.1575, 0.09091, 0.1575, 0.6364, 0.1575, 0.5909, 0.07873, 0.5455, 0.1575, 0.6364, 0.1575, 0.6818, 0.07873, 0.5909, 0.07873, 0.6818, 0.07873, 0.6364, 0.0, 0.5909, 0.07873, 0.8636, 0.07873, 0.8182, 0.1575, 0.9091, 0.1575, 0.8636, 0.07873, 0.7727, 0.07873, 0.8182, 0.1575, 0.7727, 0.07873, 0.7273, 0.1575, 0.8182, 0.1575])
me_icosphere_004.materials.append(mat_material_003)
me_icosphere_004.materials.append(mat_material_004)
me_icosphere_004.use_remesh_fix_poles = True
me_icosphere_004.use_remesh_preserve_attributes = False
me_icosphere_004.use_mirror_vertex_groups = False
me_icosphere_004.update()
me_icosphere_005 = bpy.data.meshes.new('Icosphere.005')
me_icosphere_005.from_pydata([(0.1159, 0.1307, -0.9613), (0.5828, -0.5325, -0.3272), (-0.3193, -0.8508, -0.351), (-0.8757, 0.005943, -0.4379), (-0.3043, 0.8763, -0.4594), (0.6414, 0.5359, -0.4229), (0.1991, -0.8609, 0.4446), (-0.7317, -0.5318, 0.4558), (-0.7834, 0.5545, 0.3743), (0.2046, 0.8975, 0.4671), (0.8545, -0.1076, 0.329), (-0.02953, -9.761e-05, 1.061), (-0.201, -0.5225, -0.8064), (0.4652, -0.3368, -0.7496), (0.2629, -0.816, -0.5309), (0.8506, 0.04663, -0.4525), (0.4509, 0.2717, -0.9954), (-0.3933, -0.03838, -0.7334), (-0.693, -0.4876, -0.525), (-0.2208, 0.4387, -0.8106), (-0.6734, 0.4847, -0.5906), (0.2211, 0.819, -0.5552), (0.9533, -0.3125, -0.0008284), (0.8357, 0.2789, -0.04739), (-0.08187, -0.9524, -0.04873), (0.5617, -0.7209, 0.007142), (-1.135, -0.2401, 0.04551), (-0.6278, -0.8161, -0.02824), (-0.6034, 0.691, 0.1064), (-0.9481, 0.3569, 0.04372), (0.5937, 0.7686, -0.01861), (-0.04936, 1.149, 0.03133), (0.5285, -0.5429, 0.4903), (-0.266, -0.811, 0.5293), (-0.8506, -0.00247, 0.5262), (-0.1987, 0.751, 0.4747), (0.4782, 0.4731, 0.5736), (0.09908, -0.3921, 0.8818), (0.4607, 0.007747, 0.7837), (-0.4182, -0.3752, 0.8415), (-0.5362, 0.1877, 0.724), (0.1762, 0.5056, 0.8713)], [], [(0, 13, 12), (1, 13, 15), (0, 12, 17), (0, 17, 19), (0, 19, 16), (1, 15, 22), (2, 14, 24), (3, 18, 26), (4, 20, 28), (5, 21, 30), (1, 22, 25), (2, 24, 27), (3, 26, 29), (4, 28, 31), (5, 30, 23), (6, 32, 37), (7, 33, 39), (8, 34, 40), (9, 35, 41), (10, 36, 38), (38, 41, 11), (38, 36, 41), (36, 9, 41), (41, 40, 11), (41, 35, 40), (35, 8, 40), (40, 39, 11), (40, 34, 39), (34, 7, 39), (39, 37, 11), (39, 33, 37), (33, 6, 37), (37, 38, 11), (37, 32, 38), (32, 10, 38), (23, 36, 10), (23, 30, 36), (30, 9, 36), (31, 35, 9), (31, 28, 35), (28, 8, 35), (29, 34, 8), (29, 26, 34), (26, 7, 34), (27, 33, 7), (27, 24, 33), (24, 6, 33), (25, 32, 6), (25, 22, 32), (22, 10, 32), (30, 31, 9), (30, 21, 31), (21, 4, 31), (28, 29, 8), (28, 20, 29), (20, 3, 29), (26, 27, 7), (26, 18, 27), (18, 2, 27), (24, 25, 6), (24, 14, 25), (14, 1, 25), (22, 23, 10), (22, 15, 23), (15, 5, 23), (16, 21, 5), (16, 19, 21), (19, 4, 21), (19, 20, 4), (19, 17, 20), (17, 3, 20), (17, 18, 3), (17, 12, 18), (12, 2, 18), (15, 16, 5), (15, 13, 16), (13, 0, 16), (12, 14, 2), (12, 13, 14), (13, 1, 14)])
_uv = me_icosphere_005.uv_layers.new(name='UVMap')
_uv.uv.foreach_set('vector', [0.8182, 0.0, 0.7727, 0.07873, 0.8636, 0.07873, 0.7273, 0.1575, 0.6818, 0.07873, 0.6364, 0.1575, 0.09091, 0.0, 0.04545, 0.07873, 0.1364, 0.07873, 0.2727, 0.0, 0.2273, 0.07873, 0.3182, 0.07873, 0.4545, 0.0, 0.4091, 0.07873, 0.5, 0.07873, 0.7273, 0.1575, 0.6364, 0.1575, 0.6818, 0.2362, 0.9091, 0.1575, 0.8182, 0.1575, 0.8636, 0.2362, 0.1818, 0.1575, 0.09091, 0.1575, 0.1364, 0.2362, 0.3636, 0.1575, 0.2727, 0.1575, 0.3182, 0.2362, 0.5455, 0.1575, 0.4545, 0.1575, 0.5, 0.2362, 0.7273, 0.1575, 0.6818, 0.2362, 0.7727, 0.2362, 0.9091, 0.1575, 0.8636, 0.2362, 0.9545, 0.2362, 0.1818, 0.1575, 0.1364, 0.2362, 0.2273, 0.2362, 0.3636, 0.1575, 0.3182, 0.2362, 0.4091, 0.2362, 0.5455, 0.1575, 0.5, 0.2362, 0.5909, 0.2362, 0.8182, 0.3149, 0.7273, 0.3149, 0.7727, 0.3937, 1.0, 0.3149, 0.9091, 0.3149, 0.9545, 0.3937, 0.2727, 0.3149, 0.1818, 0.3149, 0.2273, 0.3937, 0.4545, 0.3149, 0.3636, 0.3149, 0.4091, 0.3937, 0.6364, 0.3149, 0.5455, 0.3149, 0.5909, 0.3937, 0.5909, 0.3937, 0.5, 0.3937, 0.5455, 0.4724, 0.5909, 0.3937, 0.5455, 0.3149, 0.5, 0.3937, 0.5455, 0.3149, 0.4545, 0.3149, 0.5, 0.3937, 0.4091, 0.3937, 0.3182, 0.3937, 0.3636, 0.4724, 0.4091, 0.3937, 0.3636, 0.3149, 0.3182, 0.3937, 0.3636, 0.3149, 0.2727, 0.3149, 0.3182, 0.3937, 0.2273, 0.3937, 0.1364, 0.3937, 0.1818, 0.4724, 0.2273, 0.3937, 0.1818, 0.3149, 0.1364, 0.3937, 0.1818, 0.3149, 0.09091, 0.3149, 0.1364, 0.3937, 0.9545, 0.3937, 0.8636, 0.3937, 0.9091, 0.4724, 0.9545, 0.3937, 0.9091, 0.3149, 0.8636, 0.3937, 0.9091, 0.3149, 0.8182, 0.3149, 0.8636, 0.3937, 0.7727, 0.3937, 0.6818, 0.3937, 0.7273, 0.4724, 0.7727, 0.3937, 0.7273, 0.3149, 0.6818, 0.3937, 0.7273, 0.3149, 0.6364, 0.3149, 0.6818, 0.3937, 0.5909, 0.2362, 0.5455, 0.3149, 0.6364, 0.3149, 0.5909, 0.2362, 0.5, 0.2362, 0.5455, 0.3149, 0.5, 0.2362, 0.4545, 0.3149, 0.5455, 0.3149, 0.4091, 0.2362, 0.3636, 0.3149, 0.4545, 0.3149, 0.4091, 0.2362, 0.3182, 0.2362, 0.3636, 0.3149, 0.3182, 0.2362, 0.2727, 0.3149, 0.3636, 0.3149, 0.2273, 0.2362, 0.1818, 0.3149, 0.2727, 0.3149, 0.2273, 0.2362, 0.1364, 0.2362, 0.1818, 0.3149, 0.1364, 0.2362, 0.09091, 0.3149, 0.1818, 0.3149, 0.9545, 0.2362, 0.9091, 0.3149, 1.0, 0.3149, 0.9545, 0.2362, 0.8636, 0.2362, 0.9091, 0.3149, 0.8636, 0.2362, 0.8182, 0.3149, 0.9091, 0.3149, 0.7727, 0.2362, 0.7273, 0.3149, 0.8182, 0.3149, 0.7727, 0.2362, 0.6818, 0.2362, 0.7273, 0.3149, 0.6818, 0.2362, 0.6364, 0.3149, 0.7273, 0.3149, 0.5, 0.2362, 0.4091, 0.2362, 0.4545, 0.3149, 0.5, 0.2362, 0.4545, 0.1575, 0.4091, 0.2362, 0.4545, 0.1575, 0.3636, 0.1575, 0.4091, 0.2362, 0.3182, 0.2362, 0.2273, 0.2362, 0.2727, 0.3149, 0.3182, 0.2362, 0.2727, 0.1575, 0.2273, 0.2362, 0.2727, 0.1575, 0.1818, 0.1575, 0.2273, 0.2362, 0.1364, 0.2362, 0.04545, 0.2362, 0.09091, 0.3149, 0.1364, 0.2362, 0.09091, 0.1575, 0.04545, 0.2362, 0.09091, 0.1575, 0.0, 0.1575, 0.04545, 0.2362, 0.8636, 0.2362, 0.7727, 0.2362, 0.8182, 0.3149, 0.8636, 0.2362, 0.8182, 0.1575, 0.7727, 0.2362, 0.8182, 0.1575, 0.7273, 0.1575, 0.7727, 0.2362, 0.6818, 0.2362, 0.5909, 0.2362, 0.6364, 0.3149, 0.6818, 0.2362, 0.6364, 0.1575, 0.5909, 0.2362, 0.6364, 0.1575, 0.5455, 0.1575, 0.5909, 0.2362, 0.5, 0.07873, 0.4545, 0.1575, 0.5455, 0.1575, 0.5, 0.07873, 0.4091, 0.07873, 0.4545, 0.1575, 0.4091, 0.07873, 0.3636, 0.1575, 0.4545, 0.1575, 0.3182, 0.07873, 0.2727, 0.1575, 0.3636, 0.1575, 0.3182, 0.07873, 0.2273, 0.07873, 0.2727, 0.1575, 0.2273, 0.07873, 0.1818, 0.1575, 0.2727, 0.1575, 0.1364, 0.07873, 0.09091, 0.1575, 0.1818, 0.1575, 0.1364, 0.07873, 0.04545, 0.07873, 0.09091, 0.1575, 0.04545, 0.07873, 0.0, 0.1575, 0.09091, 0.1575, 0.6364, 0.1575, 0.5909, 0.07873, 0.5455, 0.1575, 0.6364, 0.1575, 0.6818, 0.07873, 0.5909, 0.07873, 0.6818, 0.07873, 0.6364, 0.0, 0.5909, 0.07873, 0.8636, 0.07873, 0.8182, 0.1575, 0.9091, 0.1575, 0.8636, 0.07873, 0.7727, 0.07873, 0.8182, 0.1575, 0.7727, 0.07873, 0.7273, 0.1575, 0.8182, 0.1575])
me_icosphere_005.materials.append(mat_material_004)
me_icosphere_005.use_remesh_fix_poles = True
me_icosphere_005.use_remesh_preserve_attributes = False
me_icosphere_005.use_mirror_vertex_groups = False
me_icosphere_005.update()
me_icosphere_006 = bpy.data.meshes.new('Icosphere.006')
me_icosphere_006.from_pydata([(0.09451, -0.1476, -0.9361), (0.7034, -0.5446, -0.448), (-0.2456, -0.8742, -0.4492), (-0.8359, -0.0003502, -0.5567), (-0.272, 0.8941, -0.2985), (0.7106, 0.5364, -0.4451), (0.2157, -0.6674, 0.4445), (-0.8295, -0.4365, 0.5711), (-0.692, 0.5654, 0.4395), (0.3072, 0.9676, 0.4571), (0.9847, -0.1493, 0.483), (0.1457, -0.08919, 0.8992), (-0.1232, -0.4658, -0.8376), (0.424, -0.4729, -0.9254), (0.2034, -0.9578, -0.5074), (0.8622, 0.05098, -0.7148), (0.4699, 0.3556, -0.7428), (-0.4055, 0.07037, -0.9662), (-0.8733, -0.4227, -0.5625), (-0.1173, 0.5506, -0.812), (-0.7035, 0.6097, -0.5168), (0.2692, 0.8123, -0.496), (0.9277, -0.3298, 0.2024), (1.087, 0.3961, 0.1181), (-0.1056, -0.9599, -0.007289), (0.5916, -0.7878, 0.02484), (-0.8524, -0.2577, 0.05075), (-0.655, -0.853, 0.04436), (-0.5774, 0.8266, 0.0164), (-0.8568, 0.4059, -0.04392), (0.4953, 0.775, -0.02314), (-0.05942, 0.986, -0.1065), (0.6876, -0.5014, 0.5305), (-0.2537, -0.7839, 0.5192), (-0.8222, 0.02047, 0.5383), (-0.2614, 0.8169, 0.5273), (0.7077, 0.4158, 0.5655), (0.1561, -0.456, 0.8738), (0.5854, -0.04894, 0.74), (-0.4155, -0.455, 0.8817), (-0.4616, 0.3492, 0.7953), (0.2126, 0.6573, 0.8228)], [], [(0, 13, 12), (1, 13, 15), (0, 12, 17), (0, 17, 19), (0, 19, 16), (1, 15, 22), (2, 14, 24), (3, 18, 26), (4, 20, 28), (5, 21, 30), (1, 22, 25), (2, 24, 27), (3, 26, 29), (4, 28, 31), (5, 30, 23), (6, 32, 37), (7, 33, 39), (8, 34, 40), (9, 35, 41), (10, 36, 38), (38, 41, 11), (38, 36, 41), (36, 9, 41), (41, 40, 11), (41, 35, 40), (35, 8, 40), (40, 39, 11), (40, 34, 39), (34, 7, 39), (39, 37, 11), (39, 33, 37), (33, 6, 37), (37, 38, 11), (37, 32, 38), (32, 10, 38), (23, 36, 10), (23, 30, 36), (30, 9, 36), (31, 35, 9), (31, 28, 35), (28, 8, 35), (29, 34, 8), (29, 26, 34), (26, 7, 34), (27, 33, 7), (27, 24, 33), (24, 6, 33), (25, 32, 6), (25, 22, 32), (22, 10, 32), (30, 31, 9), (30, 21, 31), (21, 4, 31), (28, 29, 8), (28, 20, 29), (20, 3, 29), (26, 27, 7), (26, 18, 27), (18, 2, 27), (24, 25, 6), (24, 14, 25), (14, 1, 25), (22, 23, 10), (22, 15, 23), (15, 5, 23), (16, 21, 5), (16, 19, 21), (19, 4, 21), (19, 20, 4), (19, 17, 20), (17, 3, 20), (17, 18, 3), (17, 12, 18), (12, 2, 18), (15, 16, 5), (15, 13, 16), (13, 0, 16), (12, 14, 2), (12, 13, 14), (13, 1, 14)])
_uv = me_icosphere_006.uv_layers.new(name='UVMap')
_uv.uv.foreach_set('vector', [0.8182, 0.0, 0.7727, 0.07873, 0.8636, 0.07873, 0.7273, 0.1575, 0.6818, 0.07873, 0.6364, 0.1575, 0.09091, 0.0, 0.04545, 0.07873, 0.1364, 0.07873, 0.2727, 0.0, 0.2273, 0.07873, 0.3182, 0.07873, 0.4545, 0.0, 0.4091, 0.07873, 0.5, 0.07873, 0.7273, 0.1575, 0.6364, 0.1575, 0.6818, 0.2362, 0.9091, 0.1575, 0.8182, 0.1575, 0.8636, 0.2362, 0.1818, 0.1575, 0.09091, 0.1575, 0.1364, 0.2362, 0.3636, 0.1575, 0.2727, 0.1575, 0.3182, 0.2362, 0.5455, 0.1575, 0.4545, 0.1575, 0.5, 0.2362, 0.7273, 0.1575, 0.6818, 0.2362, 0.7727, 0.2362, 0.9091, 0.1575, 0.8636, 0.2362, 0.9545, 0.2362, 0.1818, 0.1575, 0.1364, 0.2362, 0.2273, 0.2362, 0.3636, 0.1575, 0.3182, 0.2362, 0.4091, 0.2362, 0.5455, 0.1575, 0.5, 0.2362, 0.5909, 0.2362, 0.8182, 0.3149, 0.7273, 0.3149, 0.7727, 0.3937, 1.0, 0.3149, 0.9091, 0.3149, 0.9545, 0.3937, 0.2727, 0.3149, 0.1818, 0.3149, 0.2273, 0.3937, 0.4545, 0.3149, 0.3636, 0.3149, 0.4091, 0.3937, 0.6364, 0.3149, 0.5455, 0.3149, 0.5909, 0.3937, 0.5909, 0.3937, 0.5, 0.3937, 0.5455, 0.4724, 0.5909, 0.3937, 0.5455, 0.3149, 0.5, 0.3937, 0.5455, 0.3149, 0.4545, 0.3149, 0.5, 0.3937, 0.4091, 0.3937, 0.3182, 0.3937, 0.3636, 0.4724, 0.4091, 0.3937, 0.3636, 0.3149, 0.3182, 0.3937, 0.3636, 0.3149, 0.2727, 0.3149, 0.3182, 0.3937, 0.2273, 0.3937, 0.1364, 0.3937, 0.1818, 0.4724, 0.2273, 0.3937, 0.1818, 0.3149, 0.1364, 0.3937, 0.1818, 0.3149, 0.09091, 0.3149, 0.1364, 0.3937, 0.9545, 0.3937, 0.8636, 0.3937, 0.9091, 0.4724, 0.9545, 0.3937, 0.9091, 0.3149, 0.8636, 0.3937, 0.9091, 0.3149, 0.8182, 0.3149, 0.8636, 0.3937, 0.7727, 0.3937, 0.6818, 0.3937, 0.7273, 0.4724, 0.7727, 0.3937, 0.7273, 0.3149, 0.6818, 0.3937, 0.7273, 0.3149, 0.6364, 0.3149, 0.6818, 0.3937, 0.5909, 0.2362, 0.5455, 0.3149, 0.6364, 0.3149, 0.5909, 0.2362, 0.5, 0.2362, 0.5455, 0.3149, 0.5, 0.2362, 0.4545, 0.3149, 0.5455, 0.3149, 0.4091, 0.2362, 0.3636, 0.3149, 0.4545, 0.3149, 0.4091, 0.2362, 0.3182, 0.2362, 0.3636, 0.3149, 0.3182, 0.2362, 0.2727, 0.3149, 0.3636, 0.3149, 0.2273, 0.2362, 0.1818, 0.3149, 0.2727, 0.3149, 0.2273, 0.2362, 0.1364, 0.2362, 0.1818, 0.3149, 0.1364, 0.2362, 0.09091, 0.3149, 0.1818, 0.3149, 0.9545, 0.2362, 0.9091, 0.3149, 1.0, 0.3149, 0.9545, 0.2362, 0.8636, 0.2362, 0.9091, 0.3149, 0.8636, 0.2362, 0.8182, 0.3149, 0.9091, 0.3149, 0.7727, 0.2362, 0.7273, 0.3149, 0.8182, 0.3149, 0.7727, 0.2362, 0.6818, 0.2362, 0.7273, 0.3149, 0.6818, 0.2362, 0.6364, 0.3149, 0.7273, 0.3149, 0.5, 0.2362, 0.4091, 0.2362, 0.4545, 0.3149, 0.5, 0.2362, 0.4545, 0.1575, 0.4091, 0.2362, 0.4545, 0.1575, 0.3636, 0.1575, 0.4091, 0.2362, 0.3182, 0.2362, 0.2273, 0.2362, 0.2727, 0.3149, 0.3182, 0.2362, 0.2727, 0.1575, 0.2273, 0.2362, 0.2727, 0.1575, 0.1818, 0.1575, 0.2273, 0.2362, 0.1364, 0.2362, 0.04545, 0.2362, 0.09091, 0.3149, 0.1364, 0.2362, 0.09091, 0.1575, 0.04545, 0.2362, 0.09091, 0.1575, 0.0, 0.1575, 0.04545, 0.2362, 0.8636, 0.2362, 0.7727, 0.2362, 0.8182, 0.3149, 0.8636, 0.2362, 0.8182, 0.1575, 0.7727, 0.2362, 0.8182, 0.1575, 0.7273, 0.1575, 0.7727, 0.2362, 0.6818, 0.2362, 0.5909, 0.2362, 0.6364, 0.3149, 0.6818, 0.2362, 0.6364, 0.1575, 0.5909, 0.2362, 0.6364, 0.1575, 0.5455, 0.1575, 0.5909, 0.2362, 0.5, 0.07873, 0.4545, 0.1575, 0.5455, 0.1575, 0.5, 0.07873, 0.4091, 0.07873, 0.4545, 0.1575, 0.4091, 0.07873, 0.3636, 0.1575, 0.4545, 0.1575, 0.3182, 0.07873, 0.2727, 0.1575, 0.3636, 0.1575, 0.3182, 0.07873, 0.2273, 0.07873, 0.2727, 0.1575, 0.2273, 0.07873, 0.1818, 0.1575, 0.2727, 0.1575, 0.1364, 0.07873, 0.09091, 0.1575, 0.1818, 0.1575, 0.1364, 0.07873, 0.04545, 0.07873, 0.09091, 0.1575, 0.04545, 0.07873, 0.0, 0.1575, 0.09091, 0.1575, 0.6364, 0.1575, 0.5909, 0.07873, 0.5455, 0.1575, 0.6364, 0.1575, 0.6818, 0.07873, 0.5909, 0.07873, 0.6818, 0.07873, 0.6364, 0.0, 0.5909, 0.07873, 0.8636, 0.07873, 0.8182, 0.1575, 0.9091, 0.1575, 0.8636, 0.07873, 0.7727, 0.07873, 0.8182, 0.1575, 0.7727, 0.07873, 0.7273, 0.1575, 0.8182, 0.1575])
me_icosphere_006.materials.append(mat_material_001)
me_icosphere_006.use_remesh_fix_poles = True
me_icosphere_006.use_remesh_preserve_attributes = False
me_icosphere_006.use_mirror_vertex_groups = False
me_icosphere_006.update()

# ---- objects
ob_light = bpy.data.objects.new('Light', light_light)
ob_plane = bpy.data.objects.new('Plane', me_plane)
ob_icosphere = bpy.data.objects.new('Icosphere', me_icosphere)
ob_icosphere_002 = bpy.data.objects.new('Icosphere.002', me_icosphere_002)
ob_icosphere_003 = bpy.data.objects.new('Icosphere.003', me_icosphere_003)
ob_icosphere_004 = bpy.data.objects.new('Icosphere.004', me_icosphere_004)
ob_icosphere_005 = bpy.data.objects.new('Icosphere.005', me_icosphere_005)
ob_icosphere_006 = bpy.data.objects.new('Icosphere.006', me_icosphere_006)

# ---- transforms, parenting, visibility, modifiers, constraints
ob_light.location = (-9.396, 7.686, 18.81)
ob_light.rotation_euler = (0.6503, 0.05522, 1.866)
ob_light.lock_rotations_4d = False
ob_light.empty_display_type = 'ARROWS'
ob_light.color = (0.0, 0.0, 0.0, 0.0)
ob_light.lineart.crease_threshold = 0.0
ob_plane.location = (0.0, 0.0, 0.0)
ob_plane.lineart.crease_threshold = 0.0
_m = ob_plane.modifiers.new('Skin', 'SKIN')
_m = ob_plane.modifiers.new('Subdivision', 'SUBSURF')
_m.uv_smooth = 'PRESERVE_CORNERS'
_m.render_levels = 1
_m.show_only_control_edges = False
ob_icosphere.location = (-5.562, -1.487, 17.74)
ob_icosphere.scale = (1.942, 1.942, 1.942)
ob_icosphere.lineart.crease_threshold = 0.0
ob_icosphere_002.location = (-14.77, -0.0579, 16.08)
ob_icosphere_002.scale = (-1.739, -1.739, -1.739)
ob_icosphere_002.lineart.crease_threshold = 0.0
ob_icosphere_003.location = (2.864, -0.2604, 16.26)
ob_icosphere_003.scale = (3.113, 3.113, 3.113)
ob_icosphere_003.lineart.crease_threshold = 0.0
ob_icosphere_004.location = (8.611, -3.021, 14.96)
ob_icosphere_004.scale = (2.918, 2.918, 2.918)
ob_icosphere_004.lineart.crease_threshold = 0.0
ob_icosphere_005.location = (-1.003, -1.868, 15.44)
ob_icosphere_005.scale = (1.946, 1.946, 1.946)
ob_icosphere_005.lineart.crease_threshold = 0.0
ob_icosphere_006.location = (-8.294, -0.3569, 17.65)
ob_icosphere_006.scale = (3.088, 3.088, 3.088)
ob_icosphere_006.lineart.crease_threshold = 0.0

# ---- collection membership
col_collection.objects.link(ob_light)
col_collection.objects.link(ob_plane)
col_collection.objects.link(ob_icosphere)
col_collection.objects.link(ob_icosphere_002)
col_collection.objects.link(ob_icosphere_003)
col_collection.objects.link(ob_icosphere_004)
col_collection.objects.link(ob_icosphere_005)
col_collection.objects.link(ob_icosphere_006)

# ---- scene / render settings (as saved in the file)
scene.frame_start = 1; scene.frame_end = 250; scene.frame_set(1)
scene.render.engine = 'BLENDER_EEVEE_NEXT'
scene.cycles.use_denoising = False
scene.cycles.samples = 128
scene.cycles.sampling_pattern = 'TABULATED_SOBOL'
scene.cycles.use_adaptive_sampling = False
scene.cycles.use_light_tree = False
scene.view_settings.view_transform = 'Filmic'
bpy.context.view_layer.update()

# ---- added for rendering (the .blend has no active camera): camera
cam_auto = bpy.data.cameras.new('AutoCamera')
cam_auto.lens = 50.0
cam_auto.sensor_width = 36.0
cam_auto.clip_end = 1000.0
ob_auto_camera = bpy.data.objects.new('AutoCamera', cam_auto)
scene.collection.objects.link(ob_auto_camera)
ob_auto_camera.location = (30.9081, -41.6095, 36.8614)
ob_auto_camera.rotation_euler = (1.09748, -7.21219e-08, 0.694738)
scene.camera = ob_auto_camera
bpy.context.view_layer.update()
